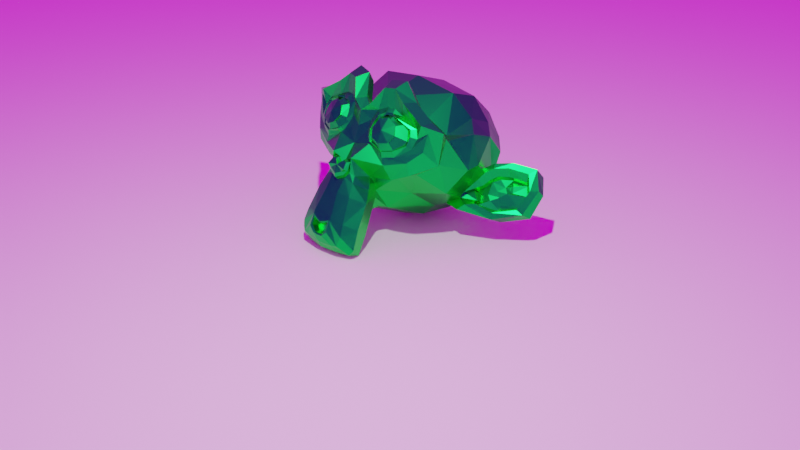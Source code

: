 # Source: Materiais_Formas_fundo.blend  (saved by Blender 3.2.14; exported with 4.5.12 LTS)
import bpy
from mathutils import Matrix  # noqa: F401  (used for matrix-valued properties, if any)

bpy.ops.wm.read_factory_settings(use_empty=True)
scene = bpy.context.scene
scene.name = 'Scene'

# ---- collections
col_collection = bpy.data.collections.new('Collection'); scene.collection.children.link(col_collection)

# ---- images (referenced by path relative to the original .blend; pixels are not part of the script)
import os
ASSET_DIR = os.environ.get("B2B_ASSET_DIR", "")  # directory of the original .blend (textures are referenced by path, not embedded)
HERE = os.path.dirname(os.path.abspath(__file__))  # packed textures are extracted next to this script under _unpacked/

def load_image(name, relpath, width, height, colorspace="sRGB"):
    """Load a texture the original file referenced (path relative to the .blend, or extracted next to this script)."""
    p = next((c for c in (os.path.join(HERE, relpath), os.path.join(ASSET_DIR, relpath)) if relpath and os.path.exists(c)), "")
    if p:
        img = bpy.data.images.load(p, check_existing=True)
        img.name = name
    else:  # same state as the original file: an image datablock whose file is absent (Cycles renders it pink)
        img = bpy.data.images.new(name, width, height)
        img.source = "FILE"
        img.filepath = "//" + (relpath or name)
    img.colorspace_settings.name = colorspace
    return img
img_sepulchral_chapel_rotunda_4k_exr = load_image('sepulchral_chapel_rotunda_4k.exr', 'first_module/HDRIs/sepulchral_chapel_rotunda_4k.exr', 1024, 1024, 'Linear Rec.709')

# ---- materials (node trees are filled in below, after node groups)
mat_materiais = bpy.data.materials.new('Materiais')
mat_materiais.use_transparent_shadow = False

# ---- material node trees
mat_materiais.use_nodes = True; mat_materiais.node_tree.nodes.clear()
_N = mat_materiais.node_tree.nodes; _L = mat_materiais.node_tree.links
n0 = _N.new('ShaderNodeBsdfPrincipled'); n0.name = 'Principled BSDF'; n0.location = (10, 300)
n0.distribution = 'GGX'
n0.subsurface_method = 'RANDOM_WALK_SKIN'
n0.inputs[0].default_value = (0.004065, 0.8, 0.06869, 1.0)
n0.inputs[1].default_value = 1.0
n0.inputs[2].default_value = 0.3591
n0.inputs[3].default_value = 1.45
n0.inputs[27].default_value = (0.0, 0.0, 0.0, 1.0)
n0.inputs[28].default_value = 1.0
n1 = _N.new('ShaderNodeOutputMaterial'); n1.name = 'Material Output'; n1.location = (300, 300)
_L.new(n0.outputs[0], n1.inputs[0])
n1.is_active_output = True

# ---- world
world_world = bpy.data.worlds.new('World'); scene.world = world_world
world_world.use_nodes = True; world_world.node_tree.nodes.clear()
_N = world_world.node_tree.nodes; _L = world_world.node_tree.links
n0 = _N.new('ShaderNodeOutputWorld'); n0.name = 'World Output'; n0.location = (300, 300)
n1 = _N.new('ShaderNodeBackground'); n1.name = 'Background'; n1.location = (10, 300)
n2 = _N.new('ShaderNodeTexEnvironment'); n2.name = 'Textura de ambiente'; n2.location = (-312, 327)
n2.image = img_sepulchral_chapel_rotunda_4k_exr
_L.new(n1.outputs[0], n0.inputs[0])
_L.new(n2.outputs[0], n1.inputs[0])
n0.is_active_output = True
world_world.color = (0.05088, 0.05088, 0.05088)
world_world.use_sun_shadow = False
world_world.sun_shadow_jitter_overblur = 0.0

# ---- cameras
cam_camera = bpy.data.cameras.new('Camera')
cam_camera.clip_end = 100.0
cam_camera.ortho_scale = 7.314

# ---- lights
light_light = bpy.data.lights.new('Light', 'POINT')
light_light.transmission_factor = 0.0
light_light.energy = 1000.0
light_light.shadow_soft_size = 0.1
light_light.shadow_maximum_resolution = 0.006
light_light.use_absolute_resolution = True

# ---- meshes
me_plano = bpy.data.meshes.new('Plano')
me_plano.from_pydata([(-1.0, -1.0, 0.0), (1.0, -1.0, 0.0), (-1.0, 1.0, 0.0), (1.0, 1.0, 0.0)], [], [(0, 1, 3, 2)])
_uv = me_plano.uv_layers.new(name='Mapa UV')
_uv.uv.foreach_set('vector', [0.0, 0.0, 1.0, 0.0, 1.0, 1.0, 0.0, 1.0])
me_plano.update()
me_suzanne = bpy.data.meshes.new('Suzanne')
me_suzanne.from_pydata([(0.4375, -0.7656, 0.1641), (-0.4375, -0.7656, 0.1641), (0.5, -0.6875, 0.09375), (-0.5, -0.6875, 0.09375), (0.5469, -0.5781, 0.05469), (-0.5469, -0.5781, 0.05469), (0.3516, -0.6172, -0.02344), (-0.3516, -0.6172, -0.02344), (0.3516, -0.7188, 0.03125), (-0.3516, -0.7188, 0.03125), (0.3516, -0.7812, 0.1328), (-0.3516, -0.7812, 0.1328), (0.2734, -0.7969, 0.1641), (-0.2734, -0.7969, 0.1641), (0.2031, -0.7422, 0.09375), (-0.2031, -0.7422, 0.09375), (0.1562, -0.6484, 0.05469), (-0.1562, -0.6484, 0.05469), (0.07812, -0.6562, 0.2422), (-0.07812, -0.6562, 0.2422), (0.1406, -0.7422, 0.2422), (-0.1406, -0.7422, 0.2422), (0.2422, -0.7969, 0.2422), (-0.2422, -0.7969, 0.2422), (0.2734, -0.7969, 0.3281), (-0.2734, -0.7969, 0.3281), (0.2031, -0.7422, 0.3906), (-0.2031, -0.7422, 0.3906), (0.1562, -0.6484, 0.4375), (-0.1562, -0.6484, 0.4375), (0.3516, -0.6172, 0.5156), (-0.3516, -0.6172, 0.5156), (0.3516, -0.7188, 0.4531), (-0.3516, -0.7188, 0.4531), (0.3516, -0.7812, 0.3594), (-0.3516, -0.7812, 0.3594), (0.4375, -0.7656, 0.3281), (-0.4375, -0.7656, 0.3281), (0.5, -0.6875, 0.3906), (-0.5, -0.6875, 0.3906), (0.5469, -0.5781, 0.4375), (-0.5469, -0.5781, 0.4375), (0.625, -0.5625, 0.2422), (-0.625, -0.5625, 0.2422), (0.5625, -0.6719, 0.2422), (-0.5625, -0.6719, 0.2422), (0.4688, -0.7578, 0.2422), (-0.4688, -0.7578, 0.2422), (0.4766, -0.7734, 0.2422), (-0.4766, -0.7734, 0.2422), (0.4453, -0.7812, 0.3359), (-0.4453, -0.7812, 0.3359), (0.3516, -0.8047, 0.375), (-0.3516, -0.8047, 0.375), (0.2656, -0.8203, 0.3359), (-0.2656, -0.8203, 0.3359), (0.2266, -0.8203, 0.2422), (-0.2266, -0.8203, 0.2422), (0.2656, -0.8203, 0.1562), (-0.2656, -0.8203, 0.1562), (0.3516, -0.8281, 0.2422), (-0.3516, -0.8281, 0.2422), (0.3516, -0.8047, 0.1172), (-0.3516, -0.8047, 0.1172), (0.4453, -0.7812, 0.1562), (-0.4453, -0.7812, 0.1562), (0.0, -0.7422, 0.4297), (0.0, -0.8203, 0.3516), (0.0, -0.7344, -0.6797), (0.0, -0.7812, -0.3203), (0.0, -0.7969, -0.1875), (0.0, -0.7188, -0.7734), (0.0, -0.6016, 0.4062), (0.0, -0.5703, 0.5703), (0.0, 0.5469, 0.8984), (0.0, 0.8516, 0.5625), (0.0, 0.8281, 0.07031), (0.0, 0.3516, -0.3828), (0.2031, -0.5625, -0.1875), (-0.2031, -0.5625, -0.1875), (0.3125, -0.5703, -0.4375), (-0.3125, -0.5703, -0.4375), (0.3516, -0.5703, -0.6953), (-0.3516, -0.5703, -0.6953), (0.3672, -0.5312, -0.8906), (-0.3672, -0.5312, -0.8906), (0.3281, -0.5234, -0.9453), (-0.3281, -0.5234, -0.9453), (0.1797, -0.5547, -0.9688), (-0.1797, -0.5547, -0.9688), (0.0, -0.5781, -0.9844), (0.4375, -0.5312, -0.1406), (-0.4375, -0.5312, -0.1406), (0.6328, -0.5391, -0.03906), (-0.6328, -0.5391, -0.03906), (0.8281, -0.4453, 0.1484), (-0.8281, -0.4453, 0.1484), (0.8594, -0.5938, 0.4297), (-0.8594, -0.5938, 0.4297), (0.7109, -0.625, 0.4844), (-0.7109, -0.625, 0.4844), (0.4922, -0.6875, 0.6016), (-0.4922, -0.6875, 0.6016), (0.3203, -0.7344, 0.7578), (-0.3203, -0.7344, 0.7578), (0.1562, -0.7578, 0.7188), (-0.1562, -0.7578, 0.7188), (0.0625, -0.75, 0.4922), (-0.0625, -0.75, 0.4922), (0.1641, -0.7734, 0.4141), (-0.1641, -0.7734, 0.4141), (0.125, -0.7656, 0.3047), (-0.125, -0.7656, 0.3047), (0.2031, -0.7422, 0.09375), (-0.2031, -0.7422, 0.09375), (0.375, -0.7031, 0.01562), (-0.375, -0.7031, 0.01562), (0.4922, -0.6719, 0.0625), (-0.4922, -0.6719, 0.0625), (0.625, -0.6484, 0.1875), (-0.625, -0.6484, 0.1875), (0.6406, -0.6484, 0.2969), (-0.6406, -0.6484, 0.2969), (0.6016, -0.6641, 0.375), (-0.6016, -0.6641, 0.375), (0.4297, -0.7188, 0.4375), (-0.4297, -0.7188, 0.4375), (0.25, -0.7578, 0.4688), (-0.25, -0.7578, 0.4688), (0.0, -0.7344, -0.7656), (0.1094, -0.7344, -0.7188), (-0.1094, -0.7344, -0.7188), (0.1172, -0.7109, -0.8359), (-0.1172, -0.7109, -0.8359), (0.0625, -0.6953, -0.8828), (-0.0625, -0.6953, -0.8828), (0.0, -0.6875, -0.8906), (0.0, -0.75, -0.1953), (0.0, -0.7422, -0.1406), (0.1016, -0.7422, -0.1484), (-0.1016, -0.7422, -0.1484), (0.125, -0.75, -0.2266), (-0.125, -0.75, -0.2266), (0.08594, -0.7422, -0.2891), (-0.08594, -0.7422, -0.2891), (0.3984, -0.6719, -0.04688), (-0.3984, -0.6719, -0.04688), (0.6172, -0.625, 0.05469), (-0.6172, -0.625, 0.05469), (0.7266, -0.6016, 0.2031), (-0.7266, -0.6016, 0.2031), (0.7422, -0.6562, 0.375), (-0.7422, -0.6562, 0.375), (0.6875, -0.7266, 0.4141), (-0.6875, -0.7266, 0.4141), (0.4375, -0.7969, 0.5469), (-0.4375, -0.7969, 0.5469), (0.3125, -0.8359, 0.6406), (-0.3125, -0.8359, 0.6406), (0.2031, -0.8516, 0.6172), (-0.2031, -0.8516, 0.6172), (0.1016, -0.8438, 0.4297), (-0.1016, -0.8438, 0.4297), (0.125, -0.8125, -0.1016), (-0.125, -0.8125, -0.1016), (0.2109, -0.7109, -0.4453), (-0.2109, -0.7109, -0.4453), (0.25, -0.6875, -0.7031), (-0.25, -0.6875, -0.7031), (0.2656, -0.6641, -0.8203), (-0.2656, -0.6641, -0.8203), (0.2344, -0.6328, -0.9141), (-0.2344, -0.6328, -0.9141), (0.1641, -0.6328, -0.9297), (-0.1641, -0.6328, -0.9297), (0.0, -0.6406, -0.9453), (0.0, -0.7266, 0.04688), (0.0, -0.7656, 0.2109), (0.3281, -0.7422, 0.4766), (-0.3281, -0.7422, 0.4766), (0.1641, -0.75, 0.1406), (-0.1641, -0.75, 0.1406), (0.1328, -0.7578, 0.2109), (-0.1328, -0.7578, 0.2109), (0.1172, -0.7344, -0.6875), (-0.1172, -0.7344, -0.6875), (0.07812, -0.75, -0.4453), (-0.07812, -0.75, -0.4453), (0.0, -0.75, -0.4453), (0.0, -0.7422, -0.3281), (0.09375, -0.7812, -0.2734), (-0.09375, -0.7812, -0.2734), (0.1328, -0.7969, -0.2266), (-0.1328, -0.7969, -0.2266), (0.1094, -0.7812, -0.1328), (-0.1094, -0.7812, -0.1328), (0.03906, -0.7812, -0.125), (-0.03906, -0.7812, -0.125), (0.0, -0.8281, -0.2031), (0.04688, -0.8125, -0.1484), (-0.04688, -0.8125, -0.1484), (0.09375, -0.8125, -0.1562), (-0.09375, -0.8125, -0.1562), (0.1094, -0.8281, -0.2266), (-0.1094, -0.8281, -0.2266), (0.07812, -0.8047, -0.25), (-0.07812, -0.8047, -0.25), (0.0, -0.8047, -0.2891), (0.2578, -0.5547, -0.3125), (-0.2578, -0.5547, -0.3125), (0.1641, -0.7109, -0.2422), (-0.1641, -0.7109, -0.2422), (0.1797, -0.7109, -0.3125), (-0.1797, -0.7109, -0.3125), (0.2344, -0.5547, -0.25), (-0.2344, -0.5547, -0.25), (0.0, -0.6875, -0.875), (0.04688, -0.6875, -0.8672), (-0.04688, -0.6875, -0.8672), (0.09375, -0.7109, -0.8203), (-0.09375, -0.7109, -0.8203), (0.09375, -0.7266, -0.7422), (-0.09375, -0.7266, -0.7422), (0.0, -0.6562, -0.7812), (0.09375, -0.6641, -0.75), (-0.09375, -0.6641, -0.75), (0.09375, -0.6406, -0.8125), (-0.09375, -0.6406, -0.8125), (0.04688, -0.6328, -0.8516), (-0.04688, -0.6328, -0.8516), (0.0, -0.6328, -0.8594), (0.1719, -0.7812, 0.2188), (-0.1719, -0.7812, 0.2188), (0.1875, -0.7734, 0.1562), (-0.1875, -0.7734, 0.1562), (0.3359, -0.7578, 0.4297), (-0.3359, -0.7578, 0.4297), (0.2734, -0.7734, 0.4219), (-0.2734, -0.7734, 0.4219), (0.4219, -0.7734, 0.3984), (-0.4219, -0.7734, 0.3984), (0.5625, -0.6953, 0.3516), (-0.5625, -0.6953, 0.3516), (0.5859, -0.6875, 0.2891), (-0.5859, -0.6875, 0.2891), (0.5781, -0.6797, 0.1953), (-0.5781, -0.6797, 0.1953), (0.4766, -0.7188, 0.1016), (-0.4766, -0.7188, 0.1016), (0.375, -0.7422, 0.0625), (-0.375, -0.7422, 0.0625), (0.2266, -0.7812, 0.1094), (-0.2266, -0.7812, 0.1094), (0.1797, -0.7812, 0.2969), (-0.1797, -0.7812, 0.2969), (0.2109, -0.7812, 0.375), (-0.2109, -0.7812, 0.375), (0.2344, -0.7578, 0.3594), (-0.2344, -0.7578, 0.3594), (0.1953, -0.7578, 0.2969), (-0.1953, -0.7578, 0.2969), (0.2422, -0.7578, 0.125), (-0.2422, -0.7578, 0.125), (0.375, -0.7266, 0.08594), (-0.375, -0.7266, 0.08594), (0.4609, -0.7031, 0.1172), (-0.4609, -0.7031, 0.1172), (0.5469, -0.6719, 0.2109), (-0.5469, -0.6719, 0.2109), (0.5547, -0.6719, 0.2812), (-0.5547, -0.6719, 0.2812), (0.5312, -0.6797, 0.3359), (-0.5312, -0.6797, 0.3359), (0.4141, -0.75, 0.3906), (-0.4141, -0.75, 0.3906), (0.2812, -0.7656, 0.3984), (-0.2812, -0.7656, 0.3984), (0.3359, -0.75, 0.4062), (-0.3359, -0.75, 0.4062), (0.2031, -0.75, 0.1719), (-0.2031, -0.75, 0.1719), (0.1953, -0.75, 0.2266), (-0.1953, -0.75, 0.2266), (0.1094, -0.6094, 0.4609), (-0.1094, -0.6094, 0.4609), (0.1953, -0.6172, 0.6641), (-0.1953, -0.6172, 0.6641), (0.3359, -0.5938, 0.6875), (-0.3359, -0.5938, 0.6875), (0.4844, -0.5547, 0.5547), (-0.4844, -0.5547, 0.5547), (0.6797, -0.4922, 0.4531), (-0.6797, -0.4922, 0.4531), (0.7969, -0.4609, 0.4062), (-0.7969, -0.4609, 0.4062), (0.7734, -0.375, 0.1641), (-0.7734, -0.375, 0.1641), (0.6016, -0.4141, 0.0), (-0.6016, -0.4141, 0.0), (0.4375, -0.4688, -0.09375), (-0.4375, -0.4688, -0.09375), (0.0, -0.2891, 0.8984), (0.0, 0.07812, 0.9844), (0.0, 0.6719, -0.1953), (0.0, -0.1875, -0.4609), (0.0, -0.4609, -0.9766), (0.0, -0.3438, -0.8047), (0.0, -0.3203, -0.5703), (0.0, -0.2812, -0.4844), (0.8516, -0.05469, 0.2344), (-0.8516, -0.05469, 0.2344), (0.8594, 0.04688, 0.3203), (-0.8594, 0.04688, 0.3203), (0.7734, 0.4375, 0.2656), (-0.7734, 0.4375, 0.2656), (0.4609, 0.7031, 0.4375), (-0.4609, 0.7031, 0.4375), (0.7344, -0.07031, -0.04688), (-0.7344, -0.07031, -0.04688), (0.5938, 0.1641, -0.125), (-0.5938, 0.1641, -0.125), (0.6406, 0.4297, -0.007812), (-0.6406, 0.4297, -0.007812), (0.3359, 0.6641, 0.05469), (-0.3359, 0.6641, 0.05469), (0.2344, -0.4062, -0.3516), (-0.2344, -0.4062, -0.3516), (0.1797, -0.2578, -0.4141), (-0.1797, -0.2578, -0.4141), (0.2891, -0.3828, -0.7109), (-0.2891, -0.3828, -0.7109), (0.25, -0.3906, -0.5), (-0.25, -0.3906, -0.5), (0.3281, -0.3984, -0.9141), (-0.3281, -0.3984, -0.9141), (0.1406, -0.3672, -0.7578), (-0.1406, -0.3672, -0.7578), (0.125, -0.3594, -0.5391), (-0.125, -0.3594, -0.5391), (0.1641, -0.4375, -0.9453), (-0.1641, -0.4375, -0.9453), (0.2188, -0.4297, -0.2812), (-0.2188, -0.4297, -0.2812), (0.2109, -0.4688, -0.2266), (-0.2109, -0.4688, -0.2266), (0.2031, -0.5, -0.1719), (-0.2031, -0.5, -0.1719), (0.2109, -0.1641, -0.3906), (-0.2109, -0.1641, -0.3906), (0.2969, 0.2656, -0.3125), (-0.2969, 0.2656, -0.3125), (0.3438, 0.5391, -0.1484), (-0.3438, 0.5391, -0.1484), (0.4531, 0.3828, 0.8672), (-0.4531, 0.3828, 0.8672), (0.4531, 0.07031, 0.9297), (-0.4531, 0.07031, 0.9297), (0.4531, -0.2344, 0.8516), (-0.4531, -0.2344, 0.8516), (0.4609, -0.4297, 0.5234), (-0.4609, -0.4297, 0.5234), (0.7266, -0.3359, 0.4062), (-0.7266, -0.3359, 0.4062), (0.6328, -0.2812, 0.4531), (-0.6328, -0.2812, 0.4531), (0.6406, -0.05469, 0.7031), (-0.6406, -0.05469, 0.7031), (0.7969, -0.125, 0.5625), (-0.7969, -0.125, 0.5625), (0.7969, 0.1172, 0.6172), (-0.7969, 0.1172, 0.6172), (0.6406, 0.1953, 0.75), (-0.6406, 0.1953, 0.75), (0.6406, 0.4453, 0.6797), (-0.6406, 0.4453, 0.6797), (0.7969, 0.3594, 0.5391), (-0.7969, 0.3594, 0.5391), (0.6172, 0.5859, 0.3281), (-0.6172, 0.5859, 0.3281), (0.4844, 0.5469, 0.02344), (-0.4844, 0.5469, 0.02344), (0.8203, 0.2031, 0.3281), (-0.8203, 0.2031, 0.3281), (0.4062, -0.1484, -0.1719), (-0.4062, -0.1484, -0.1719), (0.4297, 0.2109, -0.1953), (-0.4297, 0.2109, -0.1953), (0.8906, 0.2344, 0.4062), (-0.8906, 0.2344, 0.4062), (0.7734, 0.125, -0.1406), (-0.7734, 0.125, -0.1406), (1.039, 0.3281, -0.1016), (-1.039, 0.3281, -0.1016), (1.281, 0.4297, 0.05469), (-1.281, 0.4297, 0.05469), (1.352, 0.4219, 0.3203), (-1.352, 0.4219, 0.3203), (1.234, 0.4219, 0.5078), (-1.234, 0.4219, 0.5078), (1.023, 0.3125, 0.4766), (-1.023, 0.3125, 0.4766), (1.016, 0.2891, 0.4141), (-1.016, 0.2891, 0.4141), (1.188, 0.3906, 0.4375), (-1.188, 0.3906, 0.4375), (1.266, 0.4062, 0.2891), (-1.266, 0.4062, 0.2891), (1.211, 0.4062, 0.07812), (-1.211, 0.4062, 0.07812), (1.031, 0.3047, -0.03906), (-1.031, 0.3047, -0.03906), (0.8281, 0.1328, -0.07031), (-0.8281, 0.1328, -0.07031), (0.9219, 0.2188, 0.3594), (-0.9219, 0.2188, 0.3594), (0.9453, 0.2891, 0.3047), (-0.9453, 0.2891, 0.3047), (0.8828, 0.2109, -0.02344), (-0.8828, 0.2109, -0.02344), (1.039, 0.3672, 0.0), (-1.039, 0.3672, 0.0), (1.188, 0.4453, 0.09375), (-1.188, 0.4453, 0.09375), (1.234, 0.4453, 0.25), (-1.234, 0.4453, 0.25), (1.172, 0.4375, 0.3594), (-1.172, 0.4375, 0.3594), (1.023, 0.3594, 0.3438), (-1.023, 0.3594, 0.3438), (0.8438, 0.2109, 0.2891), (-0.8438, 0.2109, 0.2891), (0.8359, 0.2734, 0.1719), (-0.8359, 0.2734, 0.1719), (0.7578, 0.2734, 0.09375), (-0.7578, 0.2734, 0.09375), (0.8203, 0.2734, 0.08594), (-0.8203, 0.2734, 0.08594), (0.8438, 0.2734, 0.01562), (-0.8438, 0.2734, 0.01562), (0.8125, 0.2734, -0.01562), (-0.8125, 0.2734, -0.01562), (0.7266, 0.07031, 0.0), (-0.7266, 0.07031, 0.0), (0.7188, 0.1719, -0.02344), (-0.7188, 0.1719, -0.02344), (0.7188, 0.1875, 0.03906), (-0.7188, 0.1875, 0.03906), (0.7969, 0.2109, 0.2031), (-0.7969, 0.2109, 0.2031), (0.8906, 0.2656, 0.2422), (-0.8906, 0.2656, 0.2422), (0.8906, 0.3203, 0.2344), (-0.8906, 0.3203, 0.2344), (0.8125, 0.3203, -0.01562), (-0.8125, 0.3203, -0.01562), (0.8516, 0.3203, 0.01562), (-0.8516, 0.3203, 0.01562), (0.8281, 0.3203, 0.07812), (-0.8281, 0.3203, 0.07812), (0.7656, 0.3203, 0.09375), (-0.7656, 0.3203, 0.09375), (0.8438, 0.3203, 0.1719), (-0.8438, 0.3203, 0.1719), (1.039, 0.4141, 0.3281), (-1.039, 0.4141, 0.3281), (1.188, 0.4844, 0.3438), (-1.188, 0.4844, 0.3438), (1.258, 0.4922, 0.2422), (-1.258, 0.4922, 0.2422), (1.211, 0.4844, 0.08594), (-1.211, 0.4844, 0.08594), (1.047, 0.4219, 0.0), (-1.047, 0.4219, 0.0), (0.8828, 0.2656, -0.01562), (-0.8828, 0.2656, -0.01562), (0.9531, 0.3438, 0.2891), (-0.9531, 0.3438, 0.2891), (0.8906, 0.3281, 0.1094), (-0.8906, 0.3281, 0.1094), (0.9375, 0.3359, 0.0625), (-0.9375, 0.3359, 0.0625), (1.0, 0.3672, 0.125), (-1.0, 0.3672, 0.125), (0.9609, 0.3516, 0.1719), (-0.9609, 0.3516, 0.1719), (1.016, 0.375, 0.2344), (-1.016, 0.375, 0.2344), (1.055, 0.3828, 0.1875), (-1.055, 0.3828, 0.1875), (1.109, 0.3906, 0.2109), (-1.109, 0.3906, 0.2109), (1.086, 0.3906, 0.2734), (-1.086, 0.3906, 0.2734), (1.023, 0.4844, 0.4375), (-1.023, 0.4844, 0.4375), (1.25, 0.5469, 0.4688), (-1.25, 0.5469, 0.4688), (1.367, 0.5, 0.2969), (-1.367, 0.5, 0.2969), (1.312, 0.5312, 0.05469), (-1.312, 0.5312, 0.05469), (1.039, 0.4922, -0.08594), (-1.039, 0.4922, -0.08594), (0.7891, 0.3281, -0.125), (-0.7891, 0.3281, -0.125), (0.8594, 0.3828, 0.3828), (-0.8594, 0.3828, 0.3828)], [], [(46, 0, 2, 44), (3, 1, 47, 45), (44, 2, 4, 42), (5, 3, 45, 43), (2, 8, 6, 4), (7, 9, 3, 5), (0, 10, 8, 2), (9, 11, 1, 3), (10, 12, 14, 8), (15, 13, 11, 9), (8, 14, 16, 6), (17, 15, 9, 7), (14, 20, 18, 16), (19, 21, 15, 17), (12, 22, 20, 14), (21, 23, 13, 15), (22, 24, 26, 20), (27, 25, 23, 21), (20, 26, 28, 18), (29, 27, 21, 19), (26, 32, 30, 28), (31, 33, 27, 29), (24, 34, 32, 26), (33, 35, 25, 27), (34, 36, 38, 32), (39, 37, 35, 33), (32, 38, 40, 30), (41, 39, 33, 31), (38, 44, 42, 40), (43, 45, 39, 41), (36, 46, 44, 38), (45, 47, 37, 39), (46, 36, 50, 48), (51, 37, 47, 49), (36, 34, 52, 50), (53, 35, 37, 51), (34, 24, 54, 52), (55, 25, 35, 53), (24, 22, 56, 54), (57, 23, 25, 55), (22, 12, 58, 56), (59, 13, 23, 57), (12, 10, 62, 58), (63, 11, 13, 59), (10, 0, 64, 62), (65, 1, 11, 63), (0, 46, 48, 64), (49, 47, 1, 65), (60, 64, 48), (49, 65, 61), (62, 64, 60), (61, 65, 63), (60, 58, 62), (63, 59, 61), (60, 56, 58), (59, 57, 61), (60, 54, 56), (57, 55, 61), (60, 52, 54), (55, 53, 61), (60, 50, 52), (53, 51, 61), (60, 48, 50), (51, 49, 61), (88, 173, 175, 90), (175, 174, 89, 90), (86, 171, 173, 88), (174, 172, 87, 89), (84, 169, 171, 86), (172, 170, 85, 87), (82, 167, 169, 84), (170, 168, 83, 85), (80, 165, 167, 82), (168, 166, 81, 83), (78, 91, 145, 163), (146, 92, 79, 164), (91, 93, 147, 145), (148, 94, 92, 146), (93, 95, 149, 147), (150, 96, 94, 148), (95, 97, 151, 149), (152, 98, 96, 150), (97, 99, 153, 151), (154, 100, 98, 152), (99, 101, 155, 153), (156, 102, 100, 154), (101, 103, 157, 155), (158, 104, 102, 156), (103, 105, 159, 157), (160, 106, 104, 158), (105, 107, 161, 159), (162, 108, 106, 160), (107, 66, 67, 161), (67, 66, 108, 162), (109, 127, 159, 161), (160, 128, 110, 162), (127, 178, 157, 159), (158, 179, 128, 160), (125, 155, 157, 178), (158, 156, 126, 179), (123, 153, 155, 125), (156, 154, 124, 126), (121, 151, 153, 123), (154, 152, 122, 124), (119, 149, 151, 121), (152, 150, 120, 122), (117, 147, 149, 119), (150, 148, 118, 120), (115, 145, 147, 117), (148, 146, 116, 118), (113, 163, 145, 115), (146, 164, 114, 116), (113, 180, 176, 163), (176, 181, 114, 164), (109, 161, 67, 111), (67, 162, 110, 112), (111, 67, 177, 182), (177, 67, 112, 183), (176, 180, 182, 177), (183, 181, 176, 177), (134, 136, 175, 173), (175, 136, 135, 174), (132, 134, 173, 171), (174, 135, 133, 172), (130, 132, 171, 169), (172, 133, 131, 170), (165, 186, 184, 167), (185, 187, 166, 168), (130, 169, 167, 184), (168, 170, 131, 185), (143, 189, 188, 186), (188, 189, 144, 187), (184, 186, 188, 68), (188, 187, 185, 68), (129, 130, 184, 68), (185, 131, 129, 68), (141, 192, 190, 143), (191, 193, 142, 144), (139, 194, 192, 141), (193, 195, 140, 142), (138, 196, 194, 139), (195, 197, 138, 140), (137, 70, 196, 138), (197, 70, 137, 138), (189, 143, 190, 69), (191, 144, 189, 69), (69, 190, 205, 207), (206, 191, 69, 207), (70, 198, 199, 196), (200, 198, 70, 197), (196, 199, 201, 194), (202, 200, 197, 195), (194, 201, 203, 192), (204, 202, 195, 193), (192, 203, 205, 190), (206, 204, 193, 191), (198, 203, 201, 199), (202, 204, 198, 200), (198, 207, 205, 203), (206, 207, 198, 204), (138, 139, 163, 176), (164, 140, 138, 176), (139, 141, 210, 163), (211, 142, 140, 164), (141, 143, 212, 210), (213, 144, 142, 211), (143, 186, 165, 212), (166, 187, 144, 213), (80, 208, 212, 165), (213, 209, 81, 166), (208, 214, 210, 212), (211, 215, 209, 213), (78, 163, 210, 214), (211, 164, 79, 215), (130, 129, 71, 221), (71, 129, 131, 222), (132, 130, 221, 219), (222, 131, 133, 220), (134, 132, 219, 217), (220, 133, 135, 218), (136, 134, 217, 216), (218, 135, 136, 216), (216, 217, 228, 230), (229, 218, 216, 230), (217, 219, 226, 228), (227, 220, 218, 229), (219, 221, 224, 226), (225, 222, 220, 227), (221, 71, 223, 224), (223, 71, 222, 225), (223, 230, 228, 224), (229, 230, 223, 225), (224, 228, 226), (227, 229, 225), (182, 180, 233, 231), (234, 181, 183, 232), (111, 182, 231, 253), (232, 183, 112, 254), (109, 111, 253, 255), (254, 112, 110, 256), (180, 113, 251, 233), (252, 114, 181, 234), (113, 115, 249, 251), (250, 116, 114, 252), (115, 117, 247, 249), (248, 118, 116, 250), (117, 119, 245, 247), (246, 120, 118, 248), (119, 121, 243, 245), (244, 122, 120, 246), (121, 123, 241, 243), (242, 124, 122, 244), (123, 125, 239, 241), (240, 126, 124, 242), (125, 178, 235, 239), (236, 179, 126, 240), (178, 127, 237, 235), (238, 128, 179, 236), (127, 109, 255, 237), (256, 110, 128, 238), (237, 255, 257, 275), (258, 256, 238, 276), (235, 237, 275, 277), (276, 238, 236, 278), (239, 235, 277, 273), (278, 236, 240, 274), (241, 239, 273, 271), (274, 240, 242, 272), (243, 241, 271, 269), (272, 242, 244, 270), (245, 243, 269, 267), (270, 244, 246, 268), (247, 245, 267, 265), (268, 246, 248, 266), (249, 247, 265, 263), (266, 248, 250, 264), (251, 249, 263, 261), (264, 250, 252, 262), (233, 251, 261, 279), (262, 252, 234, 280), (255, 253, 259, 257), (260, 254, 256, 258), (253, 231, 281, 259), (282, 232, 254, 260), (231, 233, 279, 281), (280, 234, 232, 282), (66, 107, 283, 72), (284, 108, 66, 72), (107, 105, 285, 283), (286, 106, 108, 284), (105, 103, 287, 285), (288, 104, 106, 286), (103, 101, 289, 287), (290, 102, 104, 288), (101, 99, 291, 289), (292, 100, 102, 290), (99, 97, 293, 291), (294, 98, 100, 292), (97, 95, 295, 293), (296, 96, 98, 294), (95, 93, 297, 295), (298, 94, 96, 296), (93, 91, 299, 297), (300, 92, 94, 298), (307, 308, 327, 337), (328, 308, 307, 338), (306, 307, 337, 335), (338, 307, 306, 336), (305, 306, 335, 339), (336, 306, 305, 340), (88, 90, 305, 339), (305, 90, 89, 340), (86, 88, 339, 333), (340, 89, 87, 334), (84, 86, 333, 329), (334, 87, 85, 330), (82, 84, 329, 331), (330, 85, 83, 332), (329, 335, 337, 331), (338, 336, 330, 332), (329, 333, 339, 335), (340, 334, 330, 336), (325, 331, 337, 327), (338, 332, 326, 328), (80, 82, 331, 325), (332, 83, 81, 326), (208, 341, 343, 214), (344, 342, 209, 215), (80, 325, 341, 208), (342, 326, 81, 209), (78, 214, 343, 345), (344, 215, 79, 346), (78, 345, 299, 91), (300, 346, 79, 92), (76, 323, 351, 303), (352, 324, 76, 303), (303, 351, 349, 77), (350, 352, 303, 77), (77, 349, 347, 304), (348, 350, 77, 304), (304, 347, 327, 308), (328, 348, 304, 308), (325, 327, 347, 341), (348, 328, 326, 342), (295, 297, 317, 309), (318, 298, 296, 310), (75, 315, 323, 76), (324, 316, 75, 76), (301, 357, 355, 302), (356, 358, 301, 302), (302, 355, 353, 74), (354, 356, 302, 74), (74, 353, 315, 75), (316, 354, 74, 75), (291, 293, 361, 363), (362, 294, 292, 364), (363, 361, 367, 365), (368, 362, 364, 366), (365, 367, 369, 371), (370, 368, 366, 372), (371, 369, 375, 373), (376, 370, 372, 374), (313, 377, 373, 375), (374, 378, 314, 376), (315, 353, 373, 377), (374, 354, 316, 378), (353, 355, 371, 373), (372, 356, 354, 374), (355, 357, 365, 371), (366, 358, 356, 372), (357, 359, 363, 365), (364, 360, 358, 366), (289, 291, 363, 359), (364, 292, 290, 360), (73, 359, 357, 301), (358, 360, 73, 301), (283, 285, 287, 289), (288, 286, 284, 290), (283, 289, 359, 73), (360, 290, 284, 73), (72, 283, 73), (73, 284, 72), (293, 295, 309, 361), (310, 296, 294, 362), (309, 311, 367, 361), (368, 312, 310, 362), (311, 381, 369, 367), (370, 382, 312, 368), (313, 375, 369, 381), (370, 376, 314, 382), (347, 349, 385, 383), (386, 350, 348, 384), (317, 383, 385, 319), (386, 384, 318, 320), (297, 299, 383, 317), (384, 300, 298, 318), (299, 343, 341, 383), (342, 344, 300, 384), (341, 347, 383), (384, 348, 342), (299, 345, 343), (344, 346, 300), (313, 321, 379, 377), (380, 322, 314, 378), (315, 377, 379, 323), (380, 378, 316, 324), (319, 385, 379, 321), (380, 386, 320, 322), (349, 351, 379, 385), (380, 352, 350, 386), (323, 379, 351), (352, 380, 324), (399, 387, 413, 401), (414, 388, 400, 402), (399, 401, 403, 397), (404, 402, 400, 398), (397, 403, 405, 395), (406, 404, 398, 396), (395, 405, 407, 393), (408, 406, 396, 394), (393, 407, 409, 391), (410, 408, 394, 392), (391, 409, 411, 389), (412, 410, 392, 390), (409, 419, 417, 411), (418, 420, 410, 412), (407, 421, 419, 409), (420, 422, 408, 410), (405, 423, 421, 407), (422, 424, 406, 408), (403, 425, 423, 405), (424, 426, 404, 406), (401, 427, 425, 403), (426, 428, 402, 404), (401, 413, 415, 427), (416, 414, 402, 428), (317, 319, 443, 441), (444, 320, 318, 442), (319, 389, 411, 443), (412, 390, 320, 444), (309, 317, 441, 311), (442, 318, 310, 312), (381, 429, 413, 387), (414, 430, 382, 388), (411, 417, 439, 443), (440, 418, 412, 444), (437, 445, 443, 439), (444, 446, 438, 440), (433, 445, 437, 435), (438, 446, 434, 436), (431, 447, 445, 433), (446, 448, 432, 434), (429, 447, 431, 449), (432, 448, 430, 450), (413, 429, 449, 415), (450, 430, 414, 416), (311, 447, 429, 381), (430, 448, 312, 382), (311, 441, 445, 447), (446, 442, 312, 448), (441, 443, 445), (446, 444, 442), (415, 449, 451, 475), (452, 450, 416, 476), (449, 431, 461, 451), (462, 432, 450, 452), (431, 433, 459, 461), (460, 434, 432, 462), (433, 435, 457, 459), (458, 436, 434, 460), (435, 437, 455, 457), (456, 438, 436, 458), (437, 439, 453, 455), (454, 440, 438, 456), (439, 417, 473, 453), (474, 418, 440, 454), (427, 415, 475, 463), (476, 416, 428, 464), (425, 427, 463, 465), (464, 428, 426, 466), (423, 425, 465, 467), (466, 426, 424, 468), (421, 423, 467, 469), (468, 424, 422, 470), (419, 421, 469, 471), (470, 422, 420, 472), (417, 419, 471, 473), (472, 420, 418, 474), (457, 455, 479, 477), (480, 456, 458, 478), (477, 479, 481, 483), (482, 480, 478, 484), (483, 481, 487, 485), (488, 482, 484, 486), (485, 487, 489, 491), (490, 488, 486, 492), (463, 475, 485, 491), (486, 476, 464, 492), (451, 483, 485, 475), (486, 484, 452, 476), (451, 461, 477, 483), (478, 462, 452, 484), (457, 477, 461, 459), (462, 478, 458, 460), (453, 473, 479, 455), (480, 474, 454, 456), (471, 481, 479, 473), (480, 482, 472, 474), (469, 487, 481, 471), (482, 488, 470, 472), (467, 489, 487, 469), (488, 490, 468, 470), (465, 491, 489, 467), (490, 492, 466, 468), (463, 491, 465), (466, 492, 464), (391, 389, 503, 501), (504, 390, 392, 502), (393, 391, 501, 499), (502, 392, 394, 500), (395, 393, 499, 497), (500, 394, 396, 498), (397, 395, 497, 495), (498, 396, 398, 496), (399, 397, 495, 493), (496, 398, 400, 494), (387, 399, 493, 505), (494, 400, 388, 506), (493, 501, 503, 505), (504, 502, 494, 506), (493, 495, 499, 501), (500, 496, 494, 502), (495, 497, 499), (500, 498, 496), (313, 381, 387, 505), (388, 382, 314, 506), (313, 505, 503, 321), (504, 506, 314, 322), (319, 321, 503, 389), (504, 322, 320, 390)])
_uv = me_suzanne.uv_layers.new(name='Mapa UV')
_uv.uv.foreach_set('vector', [0.891, 0.5901, 0.8706, 0.5896, 0.8601, 0.5601, 0.9046, 0.5594, 0.8562, 0.8505, 0.8681, 0.8215, 0.8884, 0.822, 0.9006, 0.8532, 0.9046, 0.5594, 0.8601, 0.5601, 0.853, 0.5216, 0.9202, 0.5245, 0.8475, 0.8887, 0.8562, 0.8505, 0.9006, 0.8532, 0.9147, 0.8887, 0.8601, 0.5601, 0.8289, 0.5908, 0.7985, 0.5695, 0.853, 0.5216, 0.7951, 0.8384, 0.8264, 0.8185, 0.8562, 0.8505, 0.8475, 0.8887, 0.8706, 0.5896, 0.8544, 0.6048, 0.8289, 0.5908, 0.8601, 0.5601, 0.8264, 0.8185, 0.8525, 0.8057, 0.8681, 0.8215, 0.8562, 0.8505, 0.8544, 0.6048, 0.8541, 0.6255, 0.8282, 0.6334, 0.8289, 0.5908, 0.8276, 0.776, 0.8532, 0.785, 0.8525, 0.8057, 0.8264, 0.8185, 0.8289, 0.5908, 0.8282, 0.6334, 0.791, 0.6454, 0.7985, 0.5695, 0.791, 0.7622, 0.8276, 0.776, 0.8264, 0.8185, 0.7951, 0.8384, 0.8282, 0.6334, 0.8552, 0.6685, 0.8424, 0.7025, 0.791, 0.6454, 0.8448, 0.7075, 0.8561, 0.742, 0.8276, 0.776, 0.791, 0.7622, 0.8541, 0.6255, 0.8675, 0.6423, 0.8552, 0.6685, 0.8282, 0.6334, 0.8561, 0.742, 0.8673, 0.7688, 0.8532, 0.785, 0.8276, 0.776, 0.8675, 0.6423, 0.8905, 0.6419, 0.9004, 0.667, 0.8552, 0.6685, 0.9012, 0.7456, 0.8902, 0.7702, 0.8673, 0.7688, 0.8561, 0.742, 0.8552, 0.6685, 0.9004, 0.667, 0.9189, 0.6997, 0.8424, 0.7025, 0.9212, 0.7137, 0.9012, 0.7456, 0.8561, 0.742, 0.8448, 0.7075, 0.9004, 0.667, 0.9319, 0.6368, 0.9684, 0.6453, 0.9189, 0.6997, 0.9682, 0.7702, 0.9314, 0.7771, 0.9012, 0.7456, 0.9212, 0.7137, 0.8905, 0.6419, 0.9059, 0.6279, 0.9319, 0.6368, 0.9004, 0.667, 0.9314, 0.7771, 0.905, 0.7849, 0.8902, 0.7702, 0.9012, 0.7456, 0.9059, 0.6279, 0.9062, 0.6057, 0.9337, 0.593, 0.9319, 0.6368, 0.9312, 0.8209, 0.9044, 0.807, 0.905, 0.7849, 0.9314, 0.7771, 0.9319, 0.6368, 0.9337, 0.593, 0.9684, 0.5738, 0.9684, 0.6453, 0.965, 0.8417, 0.9312, 0.8209, 0.9314, 0.7771, 0.9682, 0.7702, 0.9337, 0.593, 0.9046, 0.5594, 0.9202, 0.5245, 0.9684, 0.5738, 0.9147, 0.8887, 0.9006, 0.8532, 0.9312, 0.8209, 0.965, 0.8417, 0.9062, 0.6057, 0.891, 0.5901, 0.9046, 0.5594, 0.9337, 0.593, 0.9006, 0.8532, 0.8884, 0.822, 0.9044, 0.807, 0.9312, 0.8209, 0.891, 0.5901, 0.9062, 0.6057, 0.9024, 0.6079, 0.8896, 0.5933, 0.9006, 0.8047, 0.9044, 0.807, 0.8884, 0.822, 0.8872, 0.8187, 0.9062, 0.6057, 0.9059, 0.6279, 0.8998, 0.6263, 0.9024, 0.6079, 0.8988, 0.7862, 0.905, 0.7849, 0.9044, 0.807, 0.9006, 0.8047, 0.9059, 0.6279, 0.8905, 0.6419, 0.8878, 0.6365, 0.8998, 0.6263, 0.8874, 0.7754, 0.8902, 0.7702, 0.905, 0.7849, 0.8988, 0.7862, 0.8905, 0.6419, 0.8675, 0.6423, 0.8709, 0.6352, 0.8878, 0.6365, 0.8704, 0.776, 0.8673, 0.7688, 0.8902, 0.7702, 0.8874, 0.7754, 0.8675, 0.6423, 0.8541, 0.6255, 0.8599, 0.6239, 0.8709, 0.6352, 0.8589, 0.7868, 0.8532, 0.785, 0.8673, 0.7688, 0.8704, 0.776, 0.8541, 0.6255, 0.8544, 0.6048, 0.8597, 0.6082, 0.8599, 0.6239, 0.8579, 0.8025, 0.8525, 0.8057, 0.8532, 0.785, 0.8589, 0.7868, 0.8544, 0.6048, 0.8706, 0.5896, 0.8717, 0.594, 0.8597, 0.6082, 0.8693, 0.8172, 0.8681, 0.8215, 0.8525, 0.8057, 0.8579, 0.8025, 0.8706, 0.5896, 0.891, 0.5901, 0.8896, 0.5933, 0.8717, 0.594, 0.8872, 0.8187, 0.8884, 0.822, 0.8681, 0.8215, 0.8693, 0.8172, 0.8794, 0.6165, 0.8717, 0.594, 0.8896, 0.5933, 0.8872, 0.8187, 0.8693, 0.8172, 0.878, 0.7951, 0.8597, 0.6082, 0.8717, 0.594, 0.8794, 0.6165, 0.878, 0.7951, 0.8693, 0.8172, 0.8579, 0.8025, 0.8794, 0.6165, 0.8599, 0.6239, 0.8597, 0.6082, 0.8579, 0.8025, 0.8589, 0.7868, 0.878, 0.7951, 0.8794, 0.6165, 0.8709, 0.6352, 0.8599, 0.6239, 0.8589, 0.7868, 0.8704, 0.776, 0.878, 0.7951, 0.8794, 0.6165, 0.8878, 0.6365, 0.8709, 0.6352, 0.8704, 0.776, 0.8874, 0.7754, 0.878, 0.7951, 0.8794, 0.6165, 0.8998, 0.6263, 0.8878, 0.6365, 0.8874, 0.7754, 0.8988, 0.7862, 0.878, 0.7951, 0.8794, 0.6165, 0.9024, 0.6079, 0.8998, 0.6263, 0.8988, 0.7862, 0.9006, 0.8047, 0.878, 0.7951, 0.8794, 0.6165, 0.8896, 0.5933, 0.9024, 0.6079, 0.9006, 0.8047, 0.8872, 0.8187, 0.878, 0.7951, 0.5403, 0.05381, 0.5364, 0.06207, 0.5189, 0.05968, 0.5189, 0.05029, 0.5189, 0.05968, 0.5015, 0.06204, 0.4976, 0.05377, 0.5189, 0.05029, 0.5519, 0.05834, 0.5428, 0.06409, 0.5364, 0.06207, 0.5403, 0.05381, 0.5015, 0.06204, 0.4951, 0.06405, 0.486, 0.05827, 0.4976, 0.05377, 0.5551, 0.0619, 0.5463, 0.07267, 0.5428, 0.06409, 0.5519, 0.05834, 0.4951, 0.06405, 0.4916, 0.07262, 0.4828, 0.06183, 0.486, 0.05827, 0.5638, 0.07659, 0.5483, 0.08489, 0.5463, 0.07267, 0.5551, 0.0619, 0.4916, 0.07262, 0.4895, 0.08486, 0.474, 0.07651, 0.4828, 0.06183, 0.5831, 0.1085, 0.5556, 0.1217, 0.5483, 0.08489, 0.5638, 0.07659, 0.4895, 0.08486, 0.4822, 0.1218, 0.4545, 0.1085, 0.474, 0.07651, 0.6055, 0.1651, 0.6474, 0.2005, 0.6215, 0.2278, 0.5531, 0.2096, 0.4165, 0.2295, 0.3897, 0.2019, 0.432, 0.1656, 0.4853, 0.2101, 0.6474, 0.2005, 0.6764, 0.2332, 0.6648, 0.2532, 0.6215, 0.2278, 0.3727, 0.2564, 0.3603, 0.2359, 0.3897, 0.2019, 0.4165, 0.2295, 0.6764, 0.2332, 0.7153, 0.2654, 0.6839, 0.28, 0.6648, 0.2532, 0.3537, 0.2846, 0.3205, 0.2703, 0.3603, 0.2359, 0.3727, 0.2564, 0.7153, 0.2654, 0.7073, 0.3101, 0.6875, 0.3115, 0.6839, 0.28, 0.3512, 0.3174, 0.3307, 0.3169, 0.3205, 0.2703, 0.3537, 0.2846, 0.7073, 0.3101, 0.6974, 0.3327, 0.6768, 0.3239, 0.6875, 0.3115, 0.3627, 0.3297, 0.342, 0.3397, 0.3307, 0.3169, 0.3512, 0.3174, 0.6974, 0.3327, 0.6628, 0.3725, 0.6391, 0.3573, 0.6768, 0.3239, 0.4028, 0.3621, 0.3793, 0.3787, 0.342, 0.3397, 0.3627, 0.3297, 0.6628, 0.3725, 0.6268, 0.3958, 0.6183, 0.3752, 0.6391, 0.3573, 0.4246, 0.3793, 0.4169, 0.4006, 0.3793, 0.3787, 0.4028, 0.3621, 0.6268, 0.3958, 0.6048, 0.3978, 0.6008, 0.3779, 0.6183, 0.3752, 0.4424, 0.3812, 0.4393, 0.4015, 0.4169, 0.4006, 0.4246, 0.3793, 0.6048, 0.3978, 0.5531, 0.3905, 0.5597, 0.357, 0.6008, 0.3779, 0.4829, 0.3585, 0.4909, 0.3919, 0.4393, 0.4015, 0.4424, 0.3812, 0.5531, 0.3905, 0.5219, 0.386, 0.5211, 0.3439, 0.5597, 0.357, 0.5211, 0.3439, 0.5219, 0.386, 0.4909, 0.3919, 0.4829, 0.3585, 0.5773, 0.3402, 0.5998, 0.3448, 0.6008, 0.3779, 0.5597, 0.357, 0.4424, 0.3812, 0.442, 0.3478, 0.4646, 0.3422, 0.4829, 0.3585, 0.5998, 0.3448, 0.6155, 0.342, 0.6183, 0.3752, 0.6008, 0.3779, 0.4246, 0.3793, 0.426, 0.3456, 0.442, 0.3478, 0.4424, 0.3812, 0.6345, 0.3323, 0.6391, 0.3573, 0.6183, 0.3752, 0.6155, 0.342, 0.4246, 0.3793, 0.4028, 0.3621, 0.4064, 0.3365, 0.426, 0.3456, 0.6624, 0.3128, 0.6768, 0.3239, 0.6391, 0.3573, 0.6345, 0.3323, 0.4028, 0.3621, 0.3627, 0.3297, 0.3771, 0.3177, 0.4064, 0.3365, 0.6684, 0.298, 0.6875, 0.3115, 0.6768, 0.3239, 0.6624, 0.3128, 0.3627, 0.3297, 0.3512, 0.3174, 0.3703, 0.3026, 0.3771, 0.3177, 0.6641, 0.2779, 0.6839, 0.28, 0.6875, 0.3115, 0.6684, 0.298, 0.3512, 0.3174, 0.3537, 0.2846, 0.3741, 0.2818, 0.3703, 0.3026, 0.6392, 0.253, 0.6648, 0.2532, 0.6839, 0.28, 0.6641, 0.2779, 0.3537, 0.2846, 0.3727, 0.2564, 0.3989, 0.2556, 0.3741, 0.2818, 0.614, 0.2427, 0.6215, 0.2278, 0.6648, 0.2532, 0.6392, 0.253, 0.3727, 0.2564, 0.4165, 0.2295, 0.4245, 0.2445, 0.3989, 0.2556, 0.5729, 0.2586, 0.5531, 0.2096, 0.6215, 0.2278, 0.614, 0.2427, 0.4165, 0.2295, 0.4853, 0.2101, 0.4664, 0.2597, 0.4245, 0.2445, 0.5729, 0.2586, 0.5639, 0.272, 0.5198, 0.2489, 0.5531, 0.2096, 0.5198, 0.2489, 0.4759, 0.2731, 0.4664, 0.2597, 0.4853, 0.2101, 0.5773, 0.3402, 0.5597, 0.357, 0.5211, 0.3439, 0.5585, 0.3166, 0.5211, 0.3439, 0.4829, 0.3585, 0.4646, 0.3422, 0.4826, 0.3178, 0.5585, 0.3166, 0.5211, 0.3439, 0.5203, 0.2948, 0.5569, 0.2912, 0.5203, 0.2948, 0.5211, 0.3439, 0.4826, 0.3178, 0.4834, 0.2922, 0.5198, 0.2489, 0.5639, 0.272, 0.5569, 0.2912, 0.5203, 0.2948, 0.4834, 0.2922, 0.4759, 0.2731, 0.5198, 0.2489, 0.5203, 0.2948, 0.5255, 0.06897, 0.5189, 0.0679, 0.5189, 0.05968, 0.5364, 0.06207, 0.5189, 0.05968, 0.5189, 0.0679, 0.5124, 0.06896, 0.5015, 0.06204, 0.5312, 0.07383, 0.5255, 0.06897, 0.5364, 0.06207, 0.5428, 0.06409, 0.5015, 0.06204, 0.5124, 0.06896, 0.5066, 0.07381, 0.4951, 0.06405, 0.531, 0.08743, 0.5312, 0.07383, 0.5428, 0.06409, 0.5463, 0.07267, 0.4951, 0.06405, 0.5066, 0.07381, 0.5068, 0.08742, 0.4916, 0.07262, 0.5556, 0.1217, 0.532, 0.1277, 0.5327, 0.09092, 0.5483, 0.08489, 0.5052, 0.09091, 0.5058, 0.1277, 0.4822, 0.1218, 0.4895, 0.08486, 0.531, 0.08743, 0.5463, 0.07267, 0.5483, 0.08489, 0.5327, 0.09092, 0.4895, 0.08486, 0.4916, 0.07262, 0.5068, 0.08742, 0.5052, 0.09091, 0.5381, 0.1584, 0.519, 0.1517, 0.5189, 0.1284, 0.532, 0.1277, 0.5189, 0.1284, 0.519, 0.1517, 0.4999, 0.1584, 0.5058, 0.1277, 0.5327, 0.09092, 0.532, 0.1277, 0.5189, 0.1284, 0.5189, 0.09395, 0.5189, 0.1284, 0.5058, 0.1277, 0.5052, 0.09091, 0.5189, 0.09395, 0.5189, 0.08518, 0.531, 0.08743, 0.5327, 0.09092, 0.5189, 0.09395, 0.5052, 0.09091, 0.5068, 0.08742, 0.5189, 0.08518, 0.5189, 0.09395, 0.5484, 0.1736, 0.538, 0.176, 0.5352, 0.1668, 0.5381, 0.1584, 0.5028, 0.1669, 0.5001, 0.176, 0.4897, 0.1737, 0.4999, 0.1584, 0.5443, 0.1934, 0.5372, 0.1876, 0.538, 0.176, 0.5484, 0.1736, 0.5001, 0.176, 0.5009, 0.1876, 0.494, 0.1934, 0.4897, 0.1737, 0.5198, 0.2008, 0.5288, 0.1918, 0.5372, 0.1876, 0.5443, 0.1934, 0.5009, 0.1876, 0.5092, 0.1916, 0.5198, 0.2008, 0.494, 0.1934, 0.5176, 0.1906, 0.5191, 0.1854, 0.5288, 0.1918, 0.5198, 0.2008, 0.5092, 0.1916, 0.5191, 0.1854, 0.5176, 0.1906, 0.5198, 0.2008, 0.519, 0.1517, 0.5381, 0.1584, 0.5352, 0.1668, 0.519, 0.159, 0.5028, 0.1669, 0.4999, 0.1584, 0.519, 0.1517, 0.519, 0.159, 0.519, 0.159, 0.5352, 0.1668, 0.5311, 0.1716, 0.519, 0.1656, 0.5069, 0.1717, 0.5028, 0.1669, 0.519, 0.159, 0.519, 0.1656, 0.5191, 0.1854, 0.5191, 0.1795, 0.5282, 0.1863, 0.5288, 0.1918, 0.5098, 0.1863, 0.5191, 0.1795, 0.5191, 0.1854, 0.5092, 0.1916, 0.5288, 0.1918, 0.5282, 0.1863, 0.5335, 0.1842, 0.5372, 0.1876, 0.5045, 0.1842, 0.5098, 0.1863, 0.5092, 0.1916, 0.5009, 0.1876, 0.5372, 0.1876, 0.5335, 0.1842, 0.5334, 0.1767, 0.538, 0.176, 0.5046, 0.1768, 0.5045, 0.1842, 0.5009, 0.1876, 0.5001, 0.176, 0.538, 0.176, 0.5334, 0.1767, 0.5311, 0.1716, 0.5352, 0.1668, 0.5069, 0.1717, 0.5046, 0.1768, 0.5001, 0.176, 0.5028, 0.1669, 0.5191, 0.1795, 0.5334, 0.1767, 0.5335, 0.1842, 0.5282, 0.1863, 0.5045, 0.1842, 0.5046, 0.1768, 0.5191, 0.1795, 0.5098, 0.1863, 0.5191, 0.1795, 0.519, 0.1656, 0.5311, 0.1716, 0.5334, 0.1767, 0.5069, 0.1717, 0.519, 0.1656, 0.5191, 0.1795, 0.5046, 0.1768, 0.5198, 0.2008, 0.5443, 0.1934, 0.5531, 0.2096, 0.5198, 0.2489, 0.4853, 0.2101, 0.494, 0.1934, 0.5198, 0.2008, 0.5198, 0.2489, 0.5443, 0.1934, 0.5484, 0.1736, 0.5616, 0.1678, 0.5531, 0.2096, 0.4764, 0.168, 0.4897, 0.1737, 0.494, 0.1934, 0.4853, 0.2101, 0.5484, 0.1736, 0.5381, 0.1584, 0.5595, 0.1493, 0.5616, 0.1678, 0.4784, 0.1494, 0.4999, 0.1584, 0.4897, 0.1737, 0.4764, 0.168, 0.5381, 0.1584, 0.532, 0.1277, 0.5556, 0.1217, 0.5595, 0.1493, 0.4822, 0.1218, 0.5058, 0.1277, 0.4999, 0.1584, 0.4784, 0.1494, 0.5831, 0.1085, 0.5961, 0.1334, 0.5595, 0.1493, 0.5556, 0.1217, 0.4784, 0.1494, 0.4414, 0.1336, 0.4545, 0.1085, 0.4822, 0.1218, 0.5961, 0.1334, 0.6012, 0.1479, 0.5616, 0.1678, 0.5595, 0.1493, 0.4764, 0.168, 0.4363, 0.1482, 0.4414, 0.1336, 0.4784, 0.1494, 0.6055, 0.1651, 0.5531, 0.2096, 0.5616, 0.1678, 0.6012, 0.1479, 0.4764, 0.168, 0.4853, 0.2101, 0.432, 0.1656, 0.4363, 0.1482, 0.531, 0.08743, 0.5189, 0.08518, 0.5189, 0.08387, 0.5289, 0.08496, 0.5189, 0.08387, 0.5189, 0.08518, 0.5068, 0.08742, 0.5089, 0.08495, 0.5312, 0.07383, 0.531, 0.08743, 0.5289, 0.08496, 0.529, 0.07543, 0.5089, 0.08495, 0.5068, 0.08742, 0.5066, 0.07381, 0.5088, 0.07542, 0.5255, 0.06897, 0.5312, 0.07383, 0.529, 0.07543, 0.5238, 0.07051, 0.5088, 0.07542, 0.5066, 0.07381, 0.5124, 0.06896, 0.5141, 0.0705, 0.5189, 0.0679, 0.5255, 0.06897, 0.5238, 0.07051, 0.5189, 0.06947, 0.5141, 0.0705, 0.5124, 0.06896, 0.5189, 0.0679, 0.5189, 0.06947, 0.5189, 0.06947, 0.5238, 0.07051, 0.5216, 0.07497, 0.5189, 0.07426, 0.5163, 0.07497, 0.5141, 0.0705, 0.5189, 0.06947, 0.5189, 0.07426, 0.5238, 0.07051, 0.529, 0.07543, 0.5242, 0.07669, 0.5216, 0.07497, 0.5136, 0.07668, 0.5088, 0.07542, 0.5141, 0.0705, 0.5163, 0.07497, 0.529, 0.07543, 0.5289, 0.08496, 0.5246, 0.07989, 0.5242, 0.07669, 0.5133, 0.07988, 0.5089, 0.08495, 0.5088, 0.07542, 0.5136, 0.07668, 0.5289, 0.08496, 0.5189, 0.08387, 0.5189, 0.07933, 0.5246, 0.07989, 0.5189, 0.07933, 0.5189, 0.08387, 0.5089, 0.08495, 0.5133, 0.07988, 0.5189, 0.07933, 0.5189, 0.07426, 0.5216, 0.07497, 0.5246, 0.07989, 0.5163, 0.07497, 0.5189, 0.07426, 0.5189, 0.07933, 0.5133, 0.07988, 0.5246, 0.07989, 0.5216, 0.07497, 0.5242, 0.07669, 0.5136, 0.07668, 0.5163, 0.07497, 0.5133, 0.07988, 0.5569, 0.2912, 0.5639, 0.272, 0.5718, 0.2773, 0.5684, 0.2929, 0.4681, 0.2786, 0.4759, 0.2731, 0.4834, 0.2922, 0.472, 0.2943, 0.5585, 0.3166, 0.5569, 0.2912, 0.5684, 0.2929, 0.5731, 0.3114, 0.472, 0.2943, 0.4834, 0.2922, 0.4826, 0.3178, 0.4678, 0.3131, 0.5773, 0.3402, 0.5585, 0.3166, 0.5731, 0.3114, 0.5849, 0.3277, 0.4678, 0.3131, 0.4826, 0.3178, 0.4646, 0.3422, 0.4565, 0.33, 0.5639, 0.272, 0.5729, 0.2586, 0.5807, 0.2666, 0.5718, 0.2773, 0.4587, 0.268, 0.4664, 0.2597, 0.4759, 0.2731, 0.4681, 0.2786, 0.5729, 0.2586, 0.614, 0.2427, 0.6117, 0.2557, 0.5807, 0.2666, 0.4271, 0.2577, 0.4245, 0.2445, 0.4664, 0.2597, 0.4587, 0.268, 0.614, 0.2427, 0.6392, 0.253, 0.6325, 0.2629, 0.6117, 0.2557, 0.4061, 0.2655, 0.3989, 0.2556, 0.4245, 0.2445, 0.4271, 0.2577, 0.6392, 0.253, 0.6641, 0.2779, 0.6537, 0.28, 0.6325, 0.2629, 0.3849, 0.2836, 0.3741, 0.2818, 0.3989, 0.2556, 0.4061, 0.2655, 0.6641, 0.2779, 0.6684, 0.298, 0.6561, 0.2976, 0.6537, 0.28, 0.383, 0.3019, 0.3703, 0.3026, 0.3741, 0.2818, 0.3849, 0.2836, 0.6684, 0.298, 0.6624, 0.3128, 0.6528, 0.3102, 0.6561, 0.2976, 0.3869, 0.3146, 0.3771, 0.3177, 0.3703, 0.3026, 0.383, 0.3019, 0.6624, 0.3128, 0.6345, 0.3323, 0.629, 0.3239, 0.6528, 0.3102, 0.4116, 0.3277, 0.4064, 0.3365, 0.3771, 0.3177, 0.3869, 0.3146, 0.6345, 0.3323, 0.6155, 0.342, 0.6144, 0.332, 0.629, 0.3239, 0.4267, 0.3354, 0.426, 0.3456, 0.4064, 0.3365, 0.4116, 0.3277, 0.6155, 0.342, 0.5998, 0.3448, 0.601, 0.3336, 0.6144, 0.332, 0.4403, 0.3365, 0.442, 0.3478, 0.426, 0.3456, 0.4267, 0.3354, 0.5998, 0.3448, 0.5773, 0.3402, 0.5849, 0.3277, 0.601, 0.3336, 0.4565, 0.33, 0.4646, 0.3422, 0.442, 0.3478, 0.4403, 0.3365, 0.601, 0.3336, 0.5849, 0.3277, 0.5906, 0.3215, 0.6018, 0.3285, 0.4504, 0.3239, 0.4565, 0.33, 0.4403, 0.3365, 0.4394, 0.3313, 0.6144, 0.332, 0.601, 0.3336, 0.6018, 0.3285, 0.6133, 0.3271, 0.4394, 0.3313, 0.4403, 0.3365, 0.4267, 0.3354, 0.4276, 0.3304, 0.629, 0.3239, 0.6144, 0.332, 0.6133, 0.3271, 0.6269, 0.3205, 0.4276, 0.3304, 0.4267, 0.3354, 0.4116, 0.3277, 0.4136, 0.3242, 0.6528, 0.3102, 0.629, 0.3239, 0.6269, 0.3205, 0.6462, 0.3064, 0.4136, 0.3242, 0.4116, 0.3277, 0.3869, 0.3146, 0.3934, 0.3105, 0.6561, 0.2976, 0.6528, 0.3102, 0.6462, 0.3064, 0.6495, 0.2962, 0.3934, 0.3105, 0.3869, 0.3146, 0.383, 0.3019, 0.3897, 0.3002, 0.6537, 0.28, 0.6561, 0.2976, 0.6495, 0.2962, 0.6478, 0.2835, 0.3897, 0.3002, 0.383, 0.3019, 0.3849, 0.2836, 0.391, 0.2871, 0.6325, 0.2629, 0.6537, 0.28, 0.6478, 0.2835, 0.6298, 0.2673, 0.391, 0.2871, 0.3849, 0.2836, 0.4061, 0.2655, 0.4089, 0.27, 0.6117, 0.2557, 0.6325, 0.2629, 0.6298, 0.2673, 0.6126, 0.2616, 0.4089, 0.27, 0.4061, 0.2655, 0.4271, 0.2577, 0.4263, 0.2637, 0.5807, 0.2666, 0.6117, 0.2557, 0.6126, 0.2616, 0.5852, 0.271, 0.4263, 0.2637, 0.4271, 0.2577, 0.4587, 0.268, 0.4544, 0.2726, 0.5718, 0.2773, 0.5807, 0.2666, 0.5852, 0.271, 0.5781, 0.2819, 0.4544, 0.2726, 0.4587, 0.268, 0.4681, 0.2786, 0.4618, 0.2834, 0.5849, 0.3277, 0.5731, 0.3114, 0.5795, 0.3093, 0.5906, 0.3215, 0.4612, 0.3112, 0.4678, 0.3131, 0.4565, 0.33, 0.4504, 0.3239, 0.5731, 0.3114, 0.5684, 0.2929, 0.5775, 0.2938, 0.5795, 0.3093, 0.4628, 0.2954, 0.472, 0.2943, 0.4678, 0.3131, 0.4612, 0.3112, 0.5684, 0.2929, 0.5718, 0.2773, 0.5781, 0.2819, 0.5775, 0.2938, 0.4618, 0.2834, 0.4681, 0.2786, 0.472, 0.2943, 0.4628, 0.2954, 0.5219, 0.386, 0.5531, 0.3905, 0.5532, 0.4331, 0.523, 0.4336, 0.4928, 0.4345, 0.4909, 0.3919, 0.5219, 0.386, 0.523, 0.4336, 0.5531, 0.3905, 0.6048, 0.3978, 0.6098, 0.4315, 0.5532, 0.4331, 0.4359, 0.4357, 0.4393, 0.4015, 0.4909, 0.3919, 0.4928, 0.4345, 0.6048, 0.3978, 0.6268, 0.3958, 0.6482, 0.4193, 0.6098, 0.4315, 0.3965, 0.4254, 0.4169, 0.4006, 0.4393, 0.4015, 0.4359, 0.4357, 0.6268, 0.3958, 0.6628, 0.3725, 0.6921, 0.3883, 0.6482, 0.4193, 0.3503, 0.3962, 0.3793, 0.3787, 0.4169, 0.4006, 0.3965, 0.4254, 0.6628, 0.3725, 0.6974, 0.3327, 0.7263, 0.3418, 0.6921, 0.3883, 0.3128, 0.3506, 0.342, 0.3397, 0.3793, 0.3787, 0.3503, 0.3962, 0.6974, 0.3327, 0.7073, 0.3101, 0.7359, 0.3121, 0.7263, 0.3418, 0.3011, 0.3206, 0.3307, 0.3169, 0.342, 0.3397, 0.3128, 0.3506, 0.7073, 0.3101, 0.7153, 0.2654, 0.7299, 0.2564, 0.7359, 0.3121, 0.3049, 0.2611, 0.3205, 0.2703, 0.3307, 0.3169, 0.3011, 0.3206, 0.7153, 0.2654, 0.6764, 0.2332, 0.6982, 0.2169, 0.7299, 0.2564, 0.3374, 0.2192, 0.3603, 0.2359, 0.3205, 0.2703, 0.3049, 0.2611, 0.6764, 0.2332, 0.6474, 0.2005, 0.6631, 0.1907, 0.6982, 0.2169, 0.3735, 0.1919, 0.3897, 0.2019, 0.3603, 0.2359, 0.3374, 0.2192, 0.6269, 0.01561, 0.6494, 0.02238, 0.6605, 0.07608, 0.6214, 0.04809, 0.3768, 0.0753, 0.3888, 0.02159, 0.4113, 0.01513, 0.4164, 0.04763, 0.5675, 0.000144, 0.6269, 0.01561, 0.6214, 0.04809, 0.5772, 0.0328, 0.4164, 0.04763, 0.4113, 0.01513, 0.4706, 0.000144, 0.4608, 0.03266, 0.5189, 0.02489, 0.5675, 0.000144, 0.5772, 0.0328, 0.5474, 0.04172, 0.4608, 0.03266, 0.4706, 0.000144, 0.5189, 0.02489, 0.4905, 0.04167, 0.5403, 0.05381, 0.5189, 0.05029, 0.5189, 0.02489, 0.5474, 0.04172, 0.5189, 0.02489, 0.5189, 0.05029, 0.4976, 0.05377, 0.4905, 0.04167, 0.5519, 0.05834, 0.5403, 0.05381, 0.5474, 0.04172, 0.5581, 0.05387, 0.4905, 0.04167, 0.4976, 0.05377, 0.486, 0.05827, 0.4798, 0.05378, 0.5551, 0.0619, 0.5519, 0.05834, 0.5581, 0.05387, 0.577, 0.058, 0.4798, 0.05378, 0.486, 0.05827, 0.4828, 0.06183, 0.4609, 0.05785, 0.5638, 0.07659, 0.5551, 0.0619, 0.577, 0.058, 0.6117, 0.07827, 0.4609, 0.05785, 0.4828, 0.06183, 0.474, 0.07651, 0.4259, 0.07799, 0.577, 0.058, 0.5772, 0.0328, 0.6214, 0.04809, 0.6117, 0.07827, 0.4164, 0.04763, 0.4608, 0.03266, 0.4609, 0.05785, 0.4259, 0.07799, 0.577, 0.058, 0.5581, 0.05387, 0.5474, 0.04172, 0.5772, 0.0328, 0.4905, 0.04167, 0.4798, 0.05378, 0.4609, 0.05785, 0.4608, 0.03266, 0.6267, 0.1114, 0.6117, 0.07827, 0.6214, 0.04809, 0.6605, 0.07608, 0.4164, 0.04763, 0.4259, 0.07799, 0.4106, 0.1112, 0.3768, 0.0753, 0.5831, 0.1085, 0.5638, 0.07659, 0.6117, 0.07827, 0.6267, 0.1114, 0.4259, 0.07799, 0.474, 0.07651, 0.4545, 0.1085, 0.4106, 0.1112, 0.5961, 0.1334, 0.6295, 0.1305, 0.6235, 0.1468, 0.6012, 0.1479, 0.4137, 0.1472, 0.4076, 0.1306, 0.4414, 0.1336, 0.4363, 0.1482, 0.5831, 0.1085, 0.6267, 0.1114, 0.6295, 0.1305, 0.5961, 0.1334, 0.4076, 0.1306, 0.4106, 0.1112, 0.4545, 0.1085, 0.4414, 0.1336, 0.6055, 0.1651, 0.6012, 0.1479, 0.6235, 0.1468, 0.6193, 0.1598, 0.4137, 0.1472, 0.4363, 0.1482, 0.432, 0.1656, 0.418, 0.1604, 0.6055, 0.1651, 0.6193, 0.1598, 0.6631, 0.1907, 0.6474, 0.2005, 0.3735, 0.1919, 0.418, 0.1604, 0.432, 0.1656, 0.3897, 0.2019, 0.9459, 0.07957, 0.8862, 0.1218, 0.8491, 0.09973, 0.8918, 0.03692, 0.1831, 0.09213, 0.1413, 0.1125, 0.07896, 0.06072, 0.1423, 0.02147, 0.8918, 0.03692, 0.8491, 0.09973, 0.7885, 0.08083, 0.8056, 0.01079, 0.2464, 0.07651, 0.1831, 0.09213, 0.1423, 0.02147, 0.2326, 0.003484, 0.8056, 0.01079, 0.7885, 0.08083, 0.687, 0.0772, 0.6724, 0.0222, 0.3499, 0.07596, 0.2464, 0.07651, 0.2326, 0.003484, 0.366, 0.02099, 0.6724, 0.0222, 0.687, 0.0772, 0.6605, 0.07608, 0.6494, 0.02238, 0.3768, 0.0753, 0.3499, 0.07596, 0.366, 0.02099, 0.3888, 0.02159, 0.6267, 0.1114, 0.6605, 0.07608, 0.687, 0.0772, 0.6295, 0.1305, 0.3499, 0.07596, 0.3768, 0.0753, 0.4106, 0.1112, 0.4076, 0.1306, 0.7299, 0.2564, 0.6982, 0.2169, 0.7602, 0.1932, 0.789, 0.2333, 0.2716, 0.1939, 0.3374, 0.2192, 0.3049, 0.2611, 0.2413, 0.237, 0.9945, 0.1677, 0.9091, 0.1833, 0.8862, 0.1218, 0.9459, 0.07957, 0.1413, 0.1125, 0.1079, 0.1791, 0.01183, 0.1554, 0.07896, 0.06072, 0.9117, 0.4024, 0.8629, 0.3386, 0.8941, 0.3019, 0.9629, 0.3448, 0.1238, 0.3155, 0.1606, 0.3568, 0.1064, 0.4327, 0.04397, 0.367, 0.9629, 0.3448, 0.8941, 0.3019, 0.9154, 0.2598, 0.9999, 0.2546, 0.09896, 0.267, 0.1238, 0.3155, 0.04397, 0.367, 0.000144, 0.2591, 0.9999, 0.2546, 0.9154, 0.2598, 0.9091, 0.1833, 0.9945, 0.1677, 0.1079, 0.1791, 0.09896, 0.267, 0.000144, 0.2591, 0.01183, 0.1554, 0.7495, 0.3347, 0.7359, 0.3121, 0.7663, 0.3008, 0.7892, 0.3137, 0.2674, 0.3101, 0.3011, 0.3206, 0.2882, 0.3465, 0.243, 0.3256, 0.7892, 0.3137, 0.7663, 0.3008, 0.8153, 0.2764, 0.8462, 0.2934, 0.2131, 0.2852, 0.2674, 0.3101, 0.243, 0.3256, 0.1785, 0.305, 0.8462, 0.2934, 0.8153, 0.2764, 0.845, 0.2564, 0.8735, 0.2659, 0.1797, 0.2633, 0.2131, 0.2852, 0.1785, 0.305, 0.1471, 0.2743, 0.8735, 0.2659, 0.845, 0.2564, 0.8591, 0.2282, 0.887, 0.2338, 0.1628, 0.2317, 0.1797, 0.2633, 0.1471, 0.2743, 0.1315, 0.2376, 0.8424, 0.1952, 0.875, 0.1847, 0.887, 0.2338, 0.8591, 0.2282, 0.1315, 0.2376, 0.1452, 0.1827, 0.1768, 0.1962, 0.1628, 0.2317, 0.9091, 0.1833, 0.9154, 0.2598, 0.887, 0.2338, 0.875, 0.1847, 0.1315, 0.2376, 0.09896, 0.267, 0.1079, 0.1791, 0.1452, 0.1827, 0.9154, 0.2598, 0.8941, 0.3019, 0.8735, 0.2659, 0.887, 0.2338, 0.1471, 0.2743, 0.1238, 0.3155, 0.09896, 0.267, 0.1315, 0.2376, 0.8941, 0.3019, 0.8629, 0.3386, 0.8462, 0.2934, 0.8735, 0.2659, 0.1785, 0.305, 0.1606, 0.3568, 0.1238, 0.3155, 0.1471, 0.2743, 0.8629, 0.3386, 0.7943, 0.3641, 0.7892, 0.3137, 0.8462, 0.2934, 0.243, 0.3256, 0.2398, 0.3826, 0.1606, 0.3568, 0.1785, 0.305, 0.7702, 0.3795, 0.7495, 0.3347, 0.7892, 0.3137, 0.7943, 0.3641, 0.243, 0.3256, 0.2882, 0.3465, 0.2681, 0.3987, 0.2398, 0.3826, 0.8455, 0.45, 0.7943, 0.3641, 0.8629, 0.3386, 0.9117, 0.4024, 0.1606, 0.3568, 0.2398, 0.3826, 0.1853, 0.4841, 0.1064, 0.4327, 0.8159, 0.4454, 0.7706, 0.4443, 0.7557, 0.4186, 0.7702, 0.3795, 0.287, 0.4429, 0.2714, 0.4733, 0.2193, 0.4772, 0.2681, 0.3987, 0.8159, 0.4454, 0.7702, 0.3795, 0.7943, 0.3641, 0.8455, 0.45, 0.2398, 0.3826, 0.2681, 0.3987, 0.2193, 0.4772, 0.1853, 0.4841, 0.8198, 0.4681, 0.8159, 0.4454, 0.8455, 0.45, 0.1853, 0.4841, 0.2193, 0.4772, 0.2159, 0.5036, 0.7359, 0.3121, 0.7299, 0.2564, 0.789, 0.2333, 0.7663, 0.3008, 0.2413, 0.237, 0.3049, 0.2611, 0.3011, 0.3206, 0.2674, 0.3101, 0.789, 0.2333, 0.8096, 0.2339, 0.8153, 0.2764, 0.7663, 0.3008, 0.2131, 0.2852, 0.2192, 0.2374, 0.2413, 0.237, 0.2674, 0.3101, 0.8096, 0.2339, 0.8293, 0.2196, 0.845, 0.2564, 0.8153, 0.2764, 0.1797, 0.2633, 0.1991, 0.2225, 0.2192, 0.2374, 0.2131, 0.2852, 0.8424, 0.1952, 0.8591, 0.2282, 0.845, 0.2564, 0.8293, 0.2196, 0.1797, 0.2633, 0.1628, 0.2317, 0.1768, 0.1962, 0.1991, 0.2225, 0.687, 0.0772, 0.7885, 0.08083, 0.7865, 0.1176, 0.7155, 0.1397, 0.2467, 0.1148, 0.2464, 0.07651, 0.3499, 0.07596, 0.3195, 0.1394, 0.7602, 0.1932, 0.7155, 0.1397, 0.7865, 0.1176, 0.7855, 0.1523, 0.2467, 0.1148, 0.3195, 0.1394, 0.2716, 0.1939, 0.246, 0.151, 0.6982, 0.2169, 0.6631, 0.1907, 0.7155, 0.1397, 0.7602, 0.1932, 0.3195, 0.1394, 0.3735, 0.1919, 0.3374, 0.2192, 0.2716, 0.1939, 0.6631, 0.1907, 0.6235, 0.1468, 0.6295, 0.1305, 0.7155, 0.1397, 0.4076, 0.1306, 0.4137, 0.1472, 0.3735, 0.1919, 0.3195, 0.1394, 0.6295, 0.1305, 0.687, 0.0772, 0.7155, 0.1397, 0.3195, 0.1394, 0.3499, 0.07596, 0.4076, 0.1306, 0.6631, 0.1907, 0.6193, 0.1598, 0.6235, 0.1468, 0.4137, 0.1472, 0.418, 0.1604, 0.3735, 0.1919, 0.8424, 0.1952, 0.8374, 0.1564, 0.8582, 0.1378, 0.875, 0.1847, 0.1717, 0.1323, 0.1966, 0.1552, 0.1768, 0.1962, 0.1452, 0.1827, 0.9091, 0.1833, 0.875, 0.1847, 0.8582, 0.1378, 0.8862, 0.1218, 0.1717, 0.1323, 0.1452, 0.1827, 0.1079, 0.1791, 0.1413, 0.1125, 0.7855, 0.1523, 0.7865, 0.1176, 0.8582, 0.1378, 0.8374, 0.1564, 0.1717, 0.1323, 0.2467, 0.1148, 0.246, 0.151, 0.1966, 0.1552, 0.7885, 0.08083, 0.8491, 0.09973, 0.8582, 0.1378, 0.7865, 0.1176, 0.1717, 0.1323, 0.1831, 0.09213, 0.2464, 0.07651, 0.2467, 0.1148, 0.8862, 0.1218, 0.8582, 0.1378, 0.8491, 0.09973, 0.1831, 0.09213, 0.1717, 0.1323, 0.1413, 0.1125, 0.5062, 0.9049, 0.4324, 0.8949, 0.4388, 0.8702, 0.4911, 0.8817, 0.3159, 0.8682, 0.3216, 0.8932, 0.2472, 0.9012, 0.263, 0.8783, 0.5062, 0.9049, 0.4911, 0.8817, 0.5728, 0.8605, 0.6048, 0.8799, 0.1815, 0.8547, 0.263, 0.8783, 0.2472, 0.9012, 0.1487, 0.8733, 0.6048, 0.8799, 0.5728, 0.8605, 0.5864, 0.794, 0.62, 0.7916, 0.1697, 0.7875, 0.1815, 0.8547, 0.1487, 0.8733, 0.1361, 0.7841, 0.62, 0.7916, 0.5864, 0.794, 0.549, 0.7464, 0.5638, 0.7392, 0.2087, 0.7409, 0.1697, 0.7875, 0.1361, 0.7841, 0.1941, 0.7332, 0.5638, 0.7392, 0.549, 0.7464, 0.5003, 0.7117, 0.5083, 0.6977, 0.2584, 0.7075, 0.2087, 0.7409, 0.1941, 0.7332, 0.2508, 0.6932, 0.5083, 0.6977, 0.5003, 0.7117, 0.4386, 0.6807, 0.4348, 0.6589, 0.321, 0.678, 0.2584, 0.7075, 0.2508, 0.6932, 0.3253, 0.6562, 0.5003, 0.7117, 0.5057, 0.7309, 0.453, 0.7, 0.4386, 0.6807, 0.3061, 0.697, 0.2525, 0.7266, 0.2584, 0.7075, 0.321, 0.678, 0.549, 0.7464, 0.5429, 0.7558, 0.5057, 0.7309, 0.5003, 0.7117, 0.2525, 0.7266, 0.2146, 0.7504, 0.2087, 0.7409, 0.2584, 0.7075, 0.5864, 0.794, 0.5681, 0.7874, 0.5429, 0.7558, 0.549, 0.7464, 0.2146, 0.7504, 0.1883, 0.7814, 0.1697, 0.7875, 0.2087, 0.7409, 0.5728, 0.8605, 0.5555, 0.8264, 0.5681, 0.7874, 0.5864, 0.794, 0.1883, 0.7814, 0.1998, 0.8209, 0.1815, 0.8547, 0.1697, 0.7875, 0.4911, 0.8817, 0.5012, 0.8444, 0.5555, 0.8264, 0.5728, 0.8605, 0.1998, 0.8209, 0.2538, 0.8405, 0.263, 0.8783, 0.1815, 0.8547, 0.4911, 0.8817, 0.4388, 0.8702, 0.4578, 0.84, 0.5012, 0.8444, 0.2976, 0.8374, 0.3159, 0.8682, 0.263, 0.8783, 0.2538, 0.8405, 0.7602, 0.1932, 0.7855, 0.1523, 0.796, 0.177, 0.7832, 0.1874, 0.2336, 0.1756, 0.246, 0.151, 0.2716, 0.1939, 0.247, 0.1871, 0.391, 0.6119, 0.4348, 0.6589, 0.4386, 0.6807, 0.3948, 0.6861, 0.321, 0.678, 0.3253, 0.6562, 0.3699, 0.6102, 0.3648, 0.6844, 0.789, 0.2333, 0.7602, 0.1932, 0.7832, 0.1874, 0.8096, 0.2339, 0.247, 0.1871, 0.2716, 0.1939, 0.2413, 0.237, 0.2192, 0.2374, 0.3917, 0.8621, 0.4016, 0.8415, 0.4388, 0.8702, 0.4324, 0.8949, 0.3159, 0.8682, 0.354, 0.8403, 0.3634, 0.8613, 0.3216, 0.8932, 0.4386, 0.6807, 0.453, 0.7, 0.435, 0.7183, 0.3948, 0.6861, 0.3237, 0.7157, 0.3061, 0.697, 0.321, 0.678, 0.3648, 0.6844, 0.4337, 0.7297, 0.3847, 0.7103, 0.3948, 0.6861, 0.435, 0.7183, 0.3648, 0.6844, 0.3744, 0.709, 0.3247, 0.7272, 0.3237, 0.7157, 0.411, 0.7477, 0.3847, 0.7103, 0.4337, 0.7297, 0.4278, 0.7428, 0.3247, 0.7272, 0.3744, 0.709, 0.347, 0.7458, 0.3303, 0.7405, 0.4181, 0.7849, 0.3847, 0.7954, 0.3847, 0.7103, 0.411, 0.7477, 0.3744, 0.709, 0.3723, 0.7945, 0.339, 0.7831, 0.347, 0.7458, 0.4016, 0.8415, 0.3847, 0.7954, 0.4181, 0.7849, 0.4313, 0.8175, 0.339, 0.7831, 0.3723, 0.7945, 0.354, 0.8403, 0.3248, 0.8155, 0.4388, 0.8702, 0.4016, 0.8415, 0.4313, 0.8175, 0.4578, 0.84, 0.3248, 0.8155, 0.354, 0.8403, 0.3159, 0.8682, 0.2976, 0.8374, 0.8096, 0.2339, 0.8163, 0.2031, 0.8251, 0.2098, 0.8293, 0.2196, 0.1998, 0.2148, 0.2098, 0.2062, 0.2192, 0.2374, 0.1991, 0.2225, 0.8096, 0.2339, 0.7832, 0.1874, 0.8022, 0.1846, 0.8163, 0.2031, 0.2265, 0.1831, 0.247, 0.1871, 0.2192, 0.2374, 0.2098, 0.2062, 0.7832, 0.1874, 0.796, 0.177, 0.8022, 0.1846, 0.2265, 0.1831, 0.2336, 0.1756, 0.247, 0.1871, 0.4578, 0.84, 0.4313, 0.8175, 0.4485, 0.8046, 0.4734, 0.8247, 0.3079, 0.802, 0.3248, 0.8155, 0.2976, 0.8374, 0.2824, 0.8215, 0.4313, 0.8175, 0.4181, 0.7849, 0.4359, 0.7796, 0.4485, 0.8046, 0.3212, 0.7772, 0.339, 0.7831, 0.3248, 0.8155, 0.3079, 0.802, 0.4181, 0.7849, 0.411, 0.7477, 0.4237, 0.7542, 0.4359, 0.7796, 0.3341, 0.752, 0.347, 0.7458, 0.339, 0.7831, 0.3212, 0.7772, 0.411, 0.7477, 0.4278, 0.7428, 0.4379, 0.7498, 0.4237, 0.7542, 0.3199, 0.7473, 0.3303, 0.7405, 0.347, 0.7458, 0.3341, 0.752, 0.4278, 0.7428, 0.4337, 0.7297, 0.4454, 0.732, 0.4379, 0.7498, 0.3129, 0.7292, 0.3247, 0.7272, 0.3303, 0.7405, 0.3199, 0.7473, 0.4337, 0.7297, 0.435, 0.7183, 0.441, 0.7244, 0.4454, 0.732, 0.3175, 0.7217, 0.3237, 0.7157, 0.3247, 0.7272, 0.3129, 0.7292, 0.435, 0.7183, 0.453, 0.7, 0.4553, 0.7137, 0.441, 0.7244, 0.3035, 0.7107, 0.3061, 0.697, 0.3237, 0.7157, 0.3175, 0.7217, 0.5012, 0.8444, 0.4578, 0.84, 0.4734, 0.8247, 0.5125, 0.8288, 0.2824, 0.8215, 0.2976, 0.8374, 0.2538, 0.8405, 0.243, 0.8246, 0.5555, 0.8264, 0.5012, 0.8444, 0.5125, 0.8288, 0.5509, 0.8118, 0.243, 0.8246, 0.2538, 0.8405, 0.1998, 0.8209, 0.2048, 0.8064, 0.5681, 0.7874, 0.5555, 0.8264, 0.5509, 0.8118, 0.5521, 0.7877, 0.2048, 0.8064, 0.1998, 0.8209, 0.1883, 0.7814, 0.2043, 0.7822, 0.5429, 0.7558, 0.5681, 0.7874, 0.5521, 0.7877, 0.5394, 0.7645, 0.2043, 0.7822, 0.1883, 0.7814, 0.2146, 0.7504, 0.2178, 0.7593, 0.5057, 0.7309, 0.5429, 0.7558, 0.5394, 0.7645, 0.5084, 0.7431, 0.2178, 0.7593, 0.2146, 0.7504, 0.2525, 0.7266, 0.2494, 0.7387, 0.453, 0.7, 0.5057, 0.7309, 0.5084, 0.7431, 0.4553, 0.7137, 0.2494, 0.7387, 0.2525, 0.7266, 0.3061, 0.697, 0.3035, 0.7107, 0.4379, 0.7498, 0.4454, 0.732, 0.4708, 0.7484, 0.4548, 0.7617, 0.287, 0.745, 0.3129, 0.7292, 0.3199, 0.7473, 0.3027, 0.7587, 0.4548, 0.7617, 0.4708, 0.7484, 0.4889, 0.7705, 0.4754, 0.7839, 0.2683, 0.7667, 0.287, 0.745, 0.3027, 0.7587, 0.2814, 0.7805, 0.4754, 0.7839, 0.4889, 0.7705, 0.5037, 0.7876, 0.4945, 0.8025, 0.253, 0.7834, 0.2683, 0.7667, 0.2814, 0.7805, 0.2618, 0.7986, 0.4945, 0.8025, 0.5037, 0.7876, 0.5186, 0.7916, 0.5168, 0.8073, 0.2379, 0.787, 0.253, 0.7834, 0.2618, 0.7986, 0.2392, 0.8029, 0.5125, 0.8288, 0.4734, 0.8247, 0.4945, 0.8025, 0.5168, 0.8073, 0.2618, 0.7986, 0.2824, 0.8215, 0.243, 0.8246, 0.2392, 0.8029, 0.4485, 0.8046, 0.4754, 0.7839, 0.4945, 0.8025, 0.4734, 0.8247, 0.2618, 0.7986, 0.2814, 0.7805, 0.3079, 0.802, 0.2824, 0.8215, 0.4485, 0.8046, 0.4359, 0.7796, 0.4548, 0.7617, 0.4754, 0.7839, 0.3027, 0.7587, 0.3212, 0.7772, 0.3079, 0.802, 0.2814, 0.7805, 0.4379, 0.7498, 0.4548, 0.7617, 0.4359, 0.7796, 0.4237, 0.7542, 0.3212, 0.7772, 0.3027, 0.7587, 0.3199, 0.7473, 0.3341, 0.752, 0.441, 0.7244, 0.4553, 0.7137, 0.4708, 0.7484, 0.4454, 0.732, 0.287, 0.745, 0.3035, 0.7107, 0.3175, 0.7217, 0.3129, 0.7292, 0.5084, 0.7431, 0.4889, 0.7705, 0.4708, 0.7484, 0.4553, 0.7137, 0.287, 0.745, 0.2683, 0.7667, 0.2494, 0.7387, 0.3035, 0.7107, 0.5394, 0.7645, 0.5037, 0.7876, 0.4889, 0.7705, 0.5084, 0.7431, 0.2683, 0.7667, 0.253, 0.7834, 0.2178, 0.7593, 0.2494, 0.7387, 0.5521, 0.7877, 0.5186, 0.7916, 0.5037, 0.7876, 0.5394, 0.7645, 0.253, 0.7834, 0.2379, 0.787, 0.2043, 0.7822, 0.2178, 0.7593, 0.5509, 0.8118, 0.5168, 0.8073, 0.5186, 0.7916, 0.5521, 0.7877, 0.2379, 0.787, 0.2392, 0.8029, 0.2048, 0.8064, 0.2043, 0.7822, 0.5125, 0.8288, 0.5168, 0.8073, 0.5509, 0.8118, 0.2048, 0.8064, 0.2392, 0.8029, 0.243, 0.8246, 0.5083, 0.6977, 0.4348, 0.6589, 0.4841, 0.6288, 0.5434, 0.6835, 0.2769, 0.6251, 0.3253, 0.6562, 0.2508, 0.6932, 0.2161, 0.6781, 0.5638, 0.7392, 0.5083, 0.6977, 0.5434, 0.6835, 0.5811, 0.7269, 0.2161, 0.6781, 0.2508, 0.6932, 0.1941, 0.7332, 0.1772, 0.7204, 0.62, 0.7916, 0.5638, 0.7392, 0.5811, 0.7269, 0.6167, 0.76, 0.1772, 0.7204, 0.1941, 0.7332, 0.1361, 0.7841, 0.1404, 0.7524, 0.7075, 0.7599, 0.62, 0.7916, 0.6167, 0.76, 0.6606, 0.7412, 0.1404, 0.7524, 0.1361, 0.7841, 0.04953, 0.7488, 0.09704, 0.7321, 0.7455, 0.6521, 0.7075, 0.7599, 0.6606, 0.7412, 0.6773, 0.6704, 0.09704, 0.7321, 0.04953, 0.7488, 0.01941, 0.6397, 0.08356, 0.662, 0.7408, 0.5724, 0.7455, 0.6521, 0.6773, 0.6704, 0.6714, 0.5927, 0.08356, 0.662, 0.01941, 0.6397, 0.03366, 0.5644, 0.09282, 0.5899, 0.6773, 0.6704, 0.5434, 0.6835, 0.4841, 0.6288, 0.6714, 0.5927, 0.2769, 0.6251, 0.2161, 0.6781, 0.08356, 0.662, 0.09282, 0.5899, 0.6773, 0.6704, 0.6606, 0.7412, 0.5811, 0.7269, 0.5434, 0.6835, 0.1772, 0.7204, 0.09704, 0.7321, 0.08356, 0.662, 0.2161, 0.6781, 0.6606, 0.7412, 0.6167, 0.76, 0.5811, 0.7269, 0.1772, 0.7204, 0.1404, 0.7524, 0.09704, 0.7321, 0.8424, 0.1952, 0.8293, 0.2196, 0.8346, 0.2069, 0.8347, 0.207, 0.03366, 0.5644, 0.05122, 0.5227, 0.145, 0.5626, 0.09282, 0.5899, 0.6204, 0.5657, 0.6714, 0.5927, 0.4841, 0.6288, 0.4981, 0.5523, 0.2769, 0.6251, 0.09282, 0.5899, 0.145, 0.5626, 0.2642, 0.5501, 0.391, 0.6119, 0.4981, 0.5523, 0.4841, 0.6288, 0.4348, 0.6589, 0.2769, 0.6251, 0.2642, 0.5501, 0.3699, 0.6102, 0.3253, 0.6562])
me_suzanne.materials.append(mat_materiais)
me_suzanne.update()

# ---- objects
ob_light = bpy.data.objects.new('Light', light_light)
ob_camera = bpy.data.objects.new('Camera', cam_camera)
ob_plano = bpy.data.objects.new('Plano', me_plano)
ob_suzanne = bpy.data.objects.new('Suzanne', me_suzanne)

# ---- transforms, parenting, visibility, modifiers, constraints
ob_light.location = (2.433, -2.654, 6.115)
ob_light.rotation_euler = (0.6503, 0.05522, 1.866)
ob_light.lock_rotations_4d = False
ob_light.empty_display_type = 'ARROWS'
ob_light.color = (0.0, 0.0, 0.0, 0.0)
ob_light.lineart.crease_threshold = 0.0
ob_camera.location = (7.359, -6.926, 4.958)
ob_camera.rotation_euler = (1.109, 0.0, 0.8149)
ob_camera.lock_rotations_4d = False
ob_camera.empty_display_type = 'ARROWS'
ob_camera.color = (0.0, 0.0, 0.0, 0.0)
ob_camera.display_type = 'WIRE'
ob_camera.lineart.crease_threshold = 0.0
ob_plano.location = (0.0, 0.0, 0.0)
ob_plano.scale = (16.85, 16.85, 16.85)
ob_suzanne.location = (0.0, 0.0, 0.5535)
ob_suzanne.rotation_euler = (-0.5844, -8.272e-25, -1.837e-40)

# ---- collection membership
col_collection.objects.link(ob_light)
col_collection.objects.link(ob_camera)
col_collection.objects.link(ob_plano)
col_collection.objects.link(ob_suzanne)

# ---- scene / render settings (as saved in the file)
scene.camera = ob_camera
scene.frame_start = 1; scene.frame_end = 250; scene.frame_set(5)
scene.render.engine = 'BLENDER_EEVEE_NEXT'
scene.cycles.sampling_pattern = 'TABULATED_SOBOL'
scene.cycles.use_light_tree = False
scene.view_settings.view_transform = 'Filmic'
bpy.context.view_layer.update()
